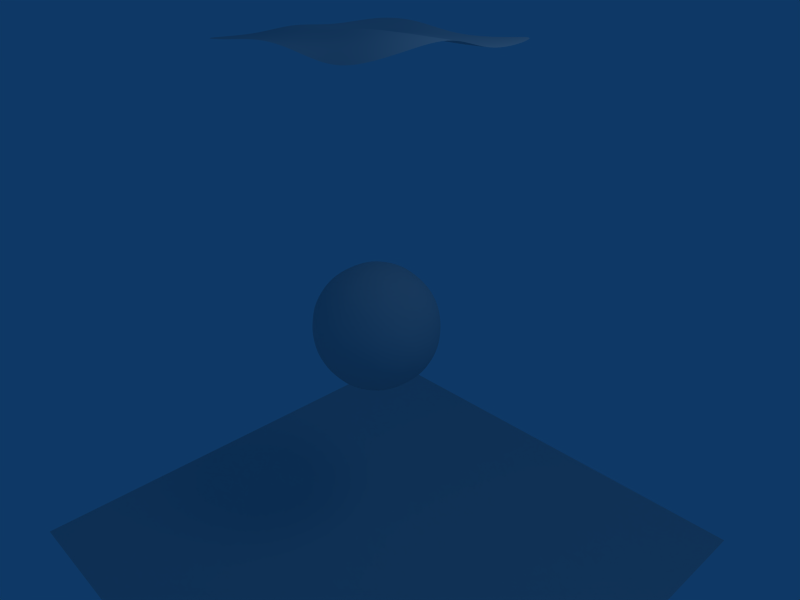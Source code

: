 # Source: softbodypractice.blend  (saved by Blender 2.45.0; exported with 4.5.12 LTS)
import bpy
from mathutils import Matrix  # noqa: F401  (used for matrix-valued properties, if any)

bpy.ops.wm.read_factory_settings(use_empty=True)
scene = bpy.context.scene
scene.name = 'Scene'

# ---- collections
col_collection_1 = bpy.data.collections.new('Collection 1'); scene.collection.children.link(col_collection_1)

# ---- world
world_world = bpy.data.worlds.new('World'); scene.world = world_world
world_world.color = (0.05656, 0.2208, 0.4)
world_world.use_sun_shadow = False
world_world.sun_shadow_jitter_overblur = 0.0
world_world.cycles.sampling_method = 'MANUAL'
world_world.cycles.sample_map_resolution = 256

# ---- cameras
cam_camera = bpy.data.cameras.new('Camera')
cam_camera.passepartout_alpha = 0.2
cam_camera.clip_end = 100.0
cam_camera.lens = 35.0
cam_camera.ortho_scale = 7.314
cam_camera.show_passepartout = False
cam_camera.show_safe_areas = True
cam_camera.dof.focus_distance = 0.0
cam_camera.dof.aperture_fstop = 128.0

# ---- lights
light_spot = bpy.data.lights.new('Spot', 'POINT')
light_spot.transmission_factor = 0.0
light_spot.cutoff_distance = 30.0
light_spot.energy = 100.0
light_spot.shadow_buffer_clip_start = 1.001
light_spot.shadow_soft_size = 1.0
light_spot.shadow_maximum_resolution = 0.006
light_spot.use_absolute_resolution = True
light_spot.cycles.use_multiple_importance_sampling = False

# ---- meshes
me_plane_002 = bpy.data.meshes.new('Plane.002')
me_plane_002.from_pydata([(2.0, 2.0, 0.0), (2.0, -2.0, 0.0), (-2.0, -2.0, 0.0), (-2.0, 2.0, 0.0)], [], [(0, 3, 2, 1)])
me_plane_002.use_remesh_preserve_volume = False
me_plane_002.use_remesh_preserve_attributes = False
me_plane_002.use_mirror_vertex_groups = False
me_plane_002.update()
me_plane = bpy.data.meshes.new('Plane')
me_plane.from_pydata([], [], [])
me_plane.use_remesh_preserve_volume = False
me_plane.use_remesh_preserve_attributes = False
me_plane.use_mirror_vertex_groups = False
me_plane.update()
me_sphere = bpy.data.meshes.new('Sphere')
me_sphere.from_pydata([(0.0, 4.127e-08, -1.0), (0.7236, -0.5257, -0.4472), (-0.2764, -0.8506, -0.4472), (-0.8944, 1.846e-08, -0.4472), (-0.2764, 0.8506, -0.4472), (0.7236, 0.5257, -0.4472), (0.2764, -0.8506, 0.4472), (-0.7236, -0.5257, 0.4472), (-0.7236, 0.5257, 0.4472), (0.2764, 0.8506, 0.4472), (0.8944, -1.846e-08, 0.4472), (0.0, -4.127e-08, 1.0), (0.4253, -0.309, -0.8507), (-0.1625, -0.5, -0.8507), (0.2629, -0.809, -0.5257), (0.4253, 0.309, -0.8507), (0.8506, 2.17e-08, -0.5257), (-0.5257, 3.511e-08, -0.8507), (-0.6882, -0.5, -0.5257), (-0.1625, 0.5, -0.8507), (-0.6882, 0.5, -0.5257), (0.2629, 0.809, -0.5257), (0.9511, 0.309, 1.275e-08), (0.9511, -0.309, -1.275e-08), (0.5878, -0.809, -3.339e-08), (0.0, -1.0, -4.127e-08), (-0.5878, -0.809, -3.339e-08), (-0.9511, -0.309, -1.275e-08), (-0.9511, 0.309, 1.275e-08), (-0.5878, 0.809, 3.339e-08), (0.0, 1.0, 4.127e-08), (0.5878, 0.809, 3.339e-08), (0.6882, -0.5, 0.5257), (-0.2629, -0.809, 0.5257), (-0.8506, -2.17e-08, 0.5257), (-0.2629, 0.809, 0.5257), (0.6882, 0.5, 0.5257), (0.5257, -3.511e-08, 0.8507), (0.1625, -0.5, 0.8507), (-0.4253, -0.309, 0.8507), (-0.4253, 0.309, 0.8507), (0.1625, 0.5, 0.8507)], [], [(14, 12, 1), (12, 14, 13), (2, 13, 14), (13, 0, 12), (16, 1, 12), (12, 15, 16), (5, 16, 15), (12, 0, 15), (18, 13, 2), (13, 18, 17), (3, 17, 18), (17, 0, 13), (20, 17, 3), (17, 20, 19), (4, 19, 20), (19, 0, 17), (21, 19, 4), (19, 21, 15), (5, 15, 21), (15, 0, 19), (23, 1, 16), (16, 22, 23), (10, 23, 22), (22, 16, 5), (25, 2, 14), (14, 24, 25), (6, 25, 24), (24, 14, 1), (27, 3, 18), (18, 26, 27), (7, 27, 26), (26, 18, 2), (29, 4, 20), (20, 28, 29), (8, 29, 28), (28, 20, 3), (31, 5, 21), (21, 30, 31), (9, 31, 30), (30, 21, 4), (32, 23, 10), (23, 32, 24), (6, 24, 32), (24, 1, 23), (33, 25, 6), (25, 33, 26), (7, 26, 33), (26, 2, 25), (34, 27, 7), (27, 34, 28), (8, 28, 34), (28, 3, 27), (35, 29, 8), (29, 35, 30), (9, 30, 35), (30, 4, 29), (36, 31, 9), (31, 36, 22), (10, 22, 36), (22, 5, 31), (38, 6, 32), (32, 37, 38), (11, 38, 37), (37, 32, 10), (39, 7, 33), (33, 38, 39), (11, 39, 38), (38, 33, 6), (40, 8, 34), (34, 39, 40), (11, 40, 39), (39, 34, 7), (41, 9, 35), (35, 40, 41), (11, 41, 40), (40, 35, 8), (37, 10, 36), (36, 41, 37), (11, 37, 41), (41, 36, 9)])
me_sphere.polygons.foreach_set('use_smooth', [True] * 80)
me_sphere.use_remesh_preserve_volume = False
me_sphere.use_remesh_preserve_attributes = False
me_sphere.use_mirror_vertex_groups = False
me_sphere.update()
me_plane_001 = bpy.data.meshes.new('Plane.001')
me_plane_001.from_pydata([(1.5, 1.5, 0.0), (1.5, -1.5, 0.0), (-1.5, -1.5, 0.0), (-1.5, 1.5, 0.0), (0.871, -1.437, -0.04976), (-0.08453, -1.382, 0.1267), (-0.8782, -1.467, 0.02804), (1.361, 0.7135, -0.1408), (1.388, 0.04343, 0.1451), (1.578, -0.8958, 0.08962), (0.8633, 1.608, -0.1001), (0.13, 1.39, -0.1096), (-0.7583, 1.573, 0.003652), (-1.485, -0.6417, -0.0517), (-1.451, -0.06876, 0.05046), (-1.562, 0.6852, -0.0695), (-0.5824, -0.8567, 0.05974), (-0.0779, -0.7389, -0.007361), (0.7604, -0.7068, 0.1574), (-0.7129, -0.13, 0.04317), (-0.1721, -0.1075, 0.1504), (0.6285, -0.122, 0.1773), (-0.7742, 0.8204, -0.1967), (-0.2378, 0.5855, 0.0004035), (0.7731, 0.6057, -0.1258)], [], [(4, 1, 9, 18), (5, 4, 18, 17), (6, 5, 17, 16), (2, 6, 16, 13), (18, 9, 8, 21), (17, 18, 21, 20), (16, 17, 20, 19), (13, 16, 19, 14), (21, 8, 7, 24), (20, 21, 24, 23), (19, 20, 23, 22), (14, 19, 22, 15), (0, 10, 24, 7), (23, 24, 10, 11), (22, 23, 11, 12), (15, 22, 12, 3)])
me_plane_001.polygons.foreach_set('use_smooth', [True] * 16)
me_plane_001.use_remesh_preserve_volume = False
me_plane_001.use_remesh_preserve_attributes = False
me_plane_001.use_mirror_vertex_groups = False
me_plane_001.update()

# ---- objects
ob_plane_002 = bpy.data.objects.new('Plane.002', me_plane_002)
ob_plane = bpy.data.objects.new('Plane', me_plane)
ob_sphere = bpy.data.objects.new('Sphere', me_sphere)
ob_plane_001 = bpy.data.objects.new('Plane.001', me_plane_001)
ob_lamp = bpy.data.objects.new('Lamp', light_spot)
ob_camera = bpy.data.objects.new('Camera', cam_camera)

# ---- transforms, parenting, visibility, modifiers, constraints
ob_plane_002.location = (0.0, 0.0, -4.0)
ob_plane_002.scale = (2.0, 2.0, 2.0)
ob_plane_002.lock_rotations_4d = False
ob_plane_002.empty_display_type = 'ARROWS'
ob_plane_002.color = (0.0, 0.0, 0.0, 1.0)
ob_plane_002.lineart.crease_threshold = 0.0
ob_plane.location = (0.0, 0.0, 4.0)
ob_plane.rotation_euler = (1.571, -0.0, -0.0)
ob_plane.lock_rotations_4d = False
ob_plane.empty_display_type = 'ARROWS'
ob_plane.color = (0.0, 0.0, 0.0, 1.0)
ob_plane.lineart.crease_threshold = 0.0
ob_sphere.location = (0.0, 0.0, 0.0)
ob_sphere.rotation_euler = (1.571, -0.0, -0.0)
ob_sphere.lock_rotations_4d = False
ob_sphere.empty_display_type = 'ARROWS'
ob_sphere.color = (0.0, 0.0, 0.0, 1.0)
ob_sphere.lineart.crease_threshold = 0.0
_m = ob_sphere.modifiers.new('Subsurf', 'SUBSURF')
_m.uv_smooth = 'PRESERVE_CORNERS'
_m.levels = 2
_m.render_levels = 3
_m.show_only_control_edges = False
ob_plane_001.location = (0.0, 0.0, 4.0)
ob_plane_001.lock_rotations_4d = False
ob_plane_001.empty_display_type = 'ARROWS'
ob_plane_001.color = (0.0, 0.0, 0.0, 1.0)
ob_plane_001.lineart.crease_threshold = 0.0
_vg = ob_plane_001.vertex_groups.new(name='Group')
_m = ob_plane_001.modifiers.new('Softbody', 'SOFT_BODY')
_m = ob_plane_001.modifiers.new('Subsurf', 'SUBSURF')
_m.uv_smooth = 'PRESERVE_CORNERS'
_m.levels = 2
_m.render_levels = 3
_m.show_only_control_edges = False
ob_lamp.location = (4.076, 1.005, 5.904)
ob_lamp.rotation_euler = (0.6503, 0.05522, 1.866)
ob_lamp.lock_rotations_4d = False
ob_lamp.empty_display_type = 'ARROWS'
ob_lamp.color = (0.0, 0.0, 0.0, 0.0)
ob_lamp.lineart.crease_threshold = 0.0
ob_camera.location = (7.481, -6.508, 5.344)
ob_camera.rotation_euler = (1.109, 0.01082, 0.8149)
ob_camera.lock_rotations_4d = False
ob_camera.empty_display_type = 'ARROWS'
ob_camera.color = (0.0, 0.0, 0.0, 0.0)
ob_camera.display_type = 'WIRE'
ob_camera.lineart.crease_threshold = 0.0

# ---- collection membership
col_collection_1.objects.link(ob_plane_002)
col_collection_1.objects.link(ob_plane)
col_collection_1.objects.link(ob_sphere)
col_collection_1.objects.link(ob_plane_001)
col_collection_1.objects.link(ob_lamp)
col_collection_1.objects.link(ob_camera)

# ---- scene / render settings (as saved in the file)
scene.camera = ob_camera
scene.frame_start = 1; scene.frame_end = 250; scene.frame_set(1)
scene.render.engine = 'BLENDER_EEVEE_NEXT'
scene.render.image_settings.file_format = 'JPEG'
scene.render.image_settings.color_mode = 'RGB'
scene.render.image_settings.compression = 90
scene.render.resolution_x = 800
scene.render.resolution_y = 600
scene.render.pixel_aspect_x = 100.0
scene.render.pixel_aspect_y = 100.0
scene.render.fps = 25
scene.render.dither_intensity = 0.0
scene.render.use_compositing = False
scene.render.use_sequencer = False
scene.render.bake_margin = 2
scene.render.bake_bias = 0.0
scene.render.use_stamp_time = False
scene.render.use_stamp_date = False
scene.render.use_stamp_frame = False
scene.render.use_stamp_camera = False
scene.render.use_stamp_scene = False
scene.render.use_stamp_filename = False
scene.render.use_stamp_render_time = False
scene.render.stamp_font_size = 0
scene.cycles.use_denoising = False
scene.cycles.samples = 10
scene.cycles.sampling_pattern = 'TABULATED_SOBOL'
scene.cycles.light_sampling_threshold = 0.0
scene.cycles.use_adaptive_sampling = False
scene.cycles.use_light_tree = False
scene.cycles.blur_glossy = 0.0
scene.cycles.volume_bounces = 1
scene.cycles.pixel_filter_type = 'GAUSSIAN'
scene.cycles.sample_clamp_indirect = 0.0
scene.view_settings.view_transform = 'Raw'
bpy.context.view_layer.update()

